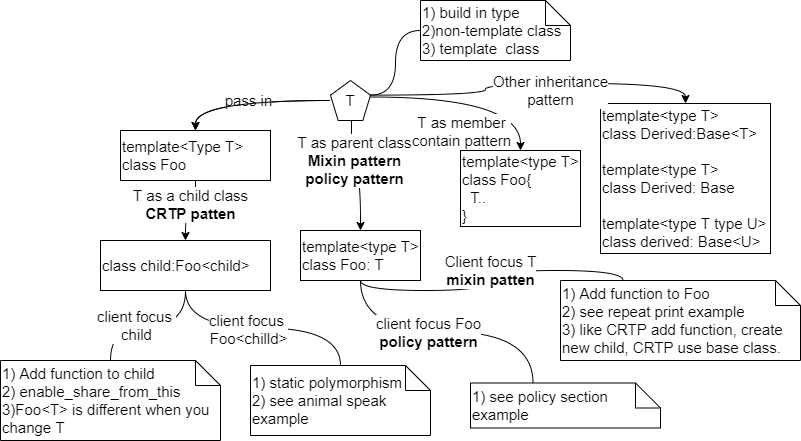

The diagram above was exported from draw.io. Its source (the exported page's mxGraphModel, read from the mxfile embedded in the PNG):
<mxGraphModel dx="1681" dy="622" grid="1" gridSize="10" guides="1" tooltips="1" connect="1" arrows="1" fold="1" page="1" pageScale="1" pageWidth="850" pageHeight="1100" math="0" shadow="0">
  <root>
    <mxCell id="0" />
    <mxCell id="1" parent="0" />
    <mxCell id="-UtIP6LiLXS1cAUsmjQT-8" value="pass in" style="edgeStyle=orthogonalEdgeStyle;curved=1;rounded=0;orthogonalLoop=1;jettySize=auto;html=1;fontSize=15;" edge="1" parent="1" source="-UtIP6LiLXS1cAUsmjQT-1" target="-UtIP6LiLXS1cAUsmjQT-7">
      <mxGeometry relative="1" as="geometry" />
    </mxCell>
    <mxCell id="-UtIP6LiLXS1cAUsmjQT-10" value="" style="edgeStyle=orthogonalEdgeStyle;curved=1;rounded=0;orthogonalLoop=1;jettySize=auto;html=1;fontSize=15;" edge="1" parent="1" source="-UtIP6LiLXS1cAUsmjQT-7" target="-UtIP6LiLXS1cAUsmjQT-9">
      <mxGeometry relative="1" as="geometry" />
    </mxCell>
    <mxCell id="-UtIP6LiLXS1cAUsmjQT-19" value="T as a child class&lt;br style=&quot;font-size: 15px;&quot;&gt;&lt;b style=&quot;font-size: 15px;&quot;&gt;CRTP patten&lt;/b&gt;" style="edgeLabel;html=1;align=center;verticalAlign=middle;resizable=0;points=[];fontSize=15;" vertex="1" connectable="0" parent="-UtIP6LiLXS1cAUsmjQT-10">
      <mxGeometry x="-0.05" y="7" relative="1" as="geometry">
        <mxPoint x="-2" y="-13" as="offset" />
      </mxGeometry>
    </mxCell>
    <mxCell id="-UtIP6LiLXS1cAUsmjQT-23" value="" style="edgeStyle=orthogonalEdgeStyle;curved=1;rounded=0;orthogonalLoop=1;jettySize=auto;html=1;fontSize=15;" edge="1" parent="1" source="-UtIP6LiLXS1cAUsmjQT-1" target="-UtIP6LiLXS1cAUsmjQT-7">
      <mxGeometry relative="1" as="geometry" />
    </mxCell>
    <mxCell id="-UtIP6LiLXS1cAUsmjQT-1" value="T" style="whiteSpace=wrap;html=1;shape=mxgraph.basic.pentagon;fontSize=15;" vertex="1" parent="1">
      <mxGeometry x="350" y="110" width="40" height="40" as="geometry" />
    </mxCell>
    <mxCell id="-UtIP6LiLXS1cAUsmjQT-7" value="template&amp;lt;Type T&amp;gt;&lt;br style=&quot;font-size: 15px;&quot;&gt;class Foo" style="whiteSpace=wrap;html=1;align=left;fontSize=15;" vertex="1" parent="1">
      <mxGeometry x="140" y="160" width="150" height="50" as="geometry" />
    </mxCell>
    <mxCell id="-UtIP6LiLXS1cAUsmjQT-9" value="class child:Foo&amp;lt;child&amp;gt;" style="whiteSpace=wrap;html=1;align=left;fontSize=15;" vertex="1" parent="1">
      <mxGeometry x="120" y="270" width="170" height="50" as="geometry" />
    </mxCell>
    <mxCell id="-UtIP6LiLXS1cAUsmjQT-17" value="1) build in type&lt;br style=&quot;font-size: 15px;&quot;&gt;2)non-template class&lt;br style=&quot;font-size: 15px;&quot;&gt;3) template&amp;nbsp; class" style="shape=note2;boundedLbl=1;whiteSpace=wrap;html=1;size=25;verticalAlign=middle;align=left;horizontal=1;labelPosition=center;verticalLabelPosition=middle;fontSize=15;" vertex="1" parent="1">
      <mxGeometry x="440" y="30" width="150" height="60" as="geometry" />
    </mxCell>
    <mxCell id="-UtIP6LiLXS1cAUsmjQT-18" value="" style="endArrow=none;html=1;rounded=0;curved=1;entryX=0;entryY=0.5;entryDx=0;entryDy=0;entryPerimeter=0;exitX=1;exitY=0.365;exitDx=0;exitDy=0;exitPerimeter=0;edgeStyle=orthogonalEdgeStyle;fontSize=15;" edge="1" parent="1" source="-UtIP6LiLXS1cAUsmjQT-1" target="-UtIP6LiLXS1cAUsmjQT-17">
      <mxGeometry width="50" height="50" relative="1" as="geometry">
        <mxPoint x="430" y="160" as="sourcePoint" />
        <mxPoint x="480" y="110" as="targetPoint" />
      </mxGeometry>
    </mxCell>
    <mxCell id="-UtIP6LiLXS1cAUsmjQT-25" value="template&amp;lt;type T&amp;gt;&lt;br style=&quot;font-size: 15px;&quot;&gt;class Foo: T" style="whiteSpace=wrap;html=1;align=left;fontSize=15;" vertex="1" parent="1">
      <mxGeometry x="320" y="260" width="120" height="50" as="geometry" />
    </mxCell>
    <mxCell id="-UtIP6LiLXS1cAUsmjQT-26" value="" style="edgeStyle=orthogonalEdgeStyle;curved=1;rounded=0;orthogonalLoop=1;jettySize=auto;html=1;fontSize=15;exitX=0.525;exitY=1;exitDx=0;exitDy=0;exitPerimeter=0;entryX=0.5;entryY=0;entryDx=0;entryDy=0;" edge="1" parent="1" source="-UtIP6LiLXS1cAUsmjQT-1" target="-UtIP6LiLXS1cAUsmjQT-25">
      <mxGeometry relative="1" as="geometry">
        <mxPoint x="380" y="160" as="sourcePoint" />
        <mxPoint x="310" y="200" as="targetPoint" />
      </mxGeometry>
    </mxCell>
    <mxCell id="-UtIP6LiLXS1cAUsmjQT-27" value="T as parent class&lt;br style=&quot;font-size: 15px;&quot;&gt;&lt;b style=&quot;font-size: 15px;&quot;&gt;Mixin pattern&lt;br style=&quot;font-size: 15px;&quot;&gt;policy pattern&lt;/b&gt;" style="edgeLabel;html=1;align=center;verticalAlign=middle;resizable=0;points=[];fontSize=15;" vertex="1" connectable="0" parent="-UtIP6LiLXS1cAUsmjQT-26">
      <mxGeometry x="-0.3408" y="3" relative="1" as="geometry">
        <mxPoint as="offset" />
      </mxGeometry>
    </mxCell>
    <mxCell id="-UtIP6LiLXS1cAUsmjQT-29" value="template&amp;lt;type T&amp;gt;&lt;br style=&quot;font-size: 15px;&quot;&gt;class Foo{&lt;br style=&quot;font-size: 15px;&quot;&gt;&amp;nbsp; T..&lt;br style=&quot;font-size: 15px;&quot;&gt;}" style="whiteSpace=wrap;html=1;align=left;fontSize=15;" vertex="1" parent="1">
      <mxGeometry x="480" y="180" width="120" height="76" as="geometry" />
    </mxCell>
    <mxCell id="-UtIP6LiLXS1cAUsmjQT-30" value="" style="edgeStyle=orthogonalEdgeStyle;curved=1;rounded=0;orthogonalLoop=1;jettySize=auto;html=1;fontSize=15;entryX=0.5;entryY=0;entryDx=0;entryDy=0;" edge="1" parent="1" target="-UtIP6LiLXS1cAUsmjQT-29">
      <mxGeometry relative="1" as="geometry">
        <mxPoint x="390" y="126.5" as="sourcePoint" />
        <mxPoint x="550" y="243.5" as="targetPoint" />
      </mxGeometry>
    </mxCell>
    <mxCell id="-UtIP6LiLXS1cAUsmjQT-31" value="T as member&lt;br style=&quot;font-size: 15px;&quot;&gt;contain pattern" style="edgeLabel;html=1;align=center;verticalAlign=middle;resizable=0;points=[];fontSize=15;" vertex="1" connectable="0" parent="-UtIP6LiLXS1cAUsmjQT-30">
      <mxGeometry x="-0.3408" y="3" relative="1" as="geometry">
        <mxPoint x="24" y="37" as="offset" />
      </mxGeometry>
    </mxCell>
    <mxCell id="-UtIP6LiLXS1cAUsmjQT-32" value="template&amp;lt;type T&amp;gt;&lt;br style=&quot;font-size: 15px;&quot;&gt;class Derived:Base&amp;lt;T&amp;gt;&lt;br style=&quot;font-size: 15px;&quot;&gt;&lt;br style=&quot;font-size: 15px;&quot;&gt;template&amp;lt;type T&amp;gt;&lt;br style=&quot;font-size: 15px;&quot;&gt;class Derived: Base&lt;br style=&quot;font-size: 15px;&quot;&gt;&lt;br style=&quot;font-size: 15px;&quot;&gt;template&amp;lt;type T type U&amp;gt;&lt;br style=&quot;font-size: 15px;&quot;&gt;class derived: Base&amp;lt;U&amp;gt;" style="whiteSpace=wrap;html=1;align=left;fontSize=15;" vertex="1" parent="1">
      <mxGeometry x="620" y="133" width="170" height="150" as="geometry" />
    </mxCell>
    <mxCell id="-UtIP6LiLXS1cAUsmjQT-33" value="" style="edgeStyle=orthogonalEdgeStyle;curved=1;rounded=0;orthogonalLoop=1;jettySize=auto;html=1;fontSize=15;exitX=1;exitY=0.365;exitDx=0;exitDy=0;exitPerimeter=0;entryX=0.5;entryY=0;entryDx=0;entryDy=0;" edge="1" parent="1" target="-UtIP6LiLXS1cAUsmjQT-32" source="-UtIP6LiLXS1cAUsmjQT-1">
      <mxGeometry relative="1" as="geometry">
        <mxPoint x="630" y="180" as="sourcePoint" />
        <mxPoint x="710" y="236" as="targetPoint" />
      </mxGeometry>
    </mxCell>
    <mxCell id="-UtIP6LiLXS1cAUsmjQT-34" value="Other inheritance&lt;br style=&quot;font-size: 15px;&quot;&gt;pattern" style="edgeLabel;html=1;align=center;verticalAlign=middle;resizable=0;points=[];fontSize=15;" vertex="1" connectable="0" parent="-UtIP6LiLXS1cAUsmjQT-33">
      <mxGeometry x="-0.3408" y="3" relative="1" as="geometry">
        <mxPoint x="65" y="-2" as="offset" />
      </mxGeometry>
    </mxCell>
    <mxCell id="-UtIP6LiLXS1cAUsmjQT-35" value="1) Add function to child&lt;br style=&quot;font-size: 15px;&quot;&gt;2) enable_share_from_this&lt;br style=&quot;font-size: 15px;&quot;&gt;3)Foo&amp;lt;T&amp;gt; is different when you change T" style="shape=note2;boundedLbl=1;whiteSpace=wrap;html=1;size=25;verticalAlign=middle;align=left;horizontal=1;labelPosition=center;verticalLabelPosition=middle;fontSize=15;" vertex="1" parent="1">
      <mxGeometry x="20" y="390" width="220" height="80" as="geometry" />
    </mxCell>
    <mxCell id="-UtIP6LiLXS1cAUsmjQT-36" value="1) static polymorphism&lt;br style=&quot;font-size: 15px;&quot;&gt;2) see animal speak example" style="shape=note2;boundedLbl=1;whiteSpace=wrap;html=1;size=25;verticalAlign=middle;align=left;horizontal=1;labelPosition=center;verticalLabelPosition=middle;fontSize=15;" vertex="1" parent="1">
      <mxGeometry x="270" y="395" width="180" height="70" as="geometry" />
    </mxCell>
    <mxCell id="-UtIP6LiLXS1cAUsmjQT-37" value="1) Add function to Foo&lt;br style=&quot;font-size: 15px;&quot;&gt;2) see repeat print example&lt;br style=&quot;font-size: 15px;&quot;&gt;3) like CRTP add function, create new child, CRTP use base class." style="shape=note2;boundedLbl=1;whiteSpace=wrap;html=1;size=25;verticalAlign=middle;align=left;horizontal=1;labelPosition=center;verticalLabelPosition=middle;fontSize=15;" vertex="1" parent="1">
      <mxGeometry x="580" y="310" width="240" height="80" as="geometry" />
    </mxCell>
    <mxCell id="-UtIP6LiLXS1cAUsmjQT-38" value="1) see policy section example" style="shape=note2;boundedLbl=1;whiteSpace=wrap;html=1;size=25;verticalAlign=middle;align=left;horizontal=1;labelPosition=center;verticalLabelPosition=middle;fontSize=15;" vertex="1" parent="1">
      <mxGeometry x="490" y="412.5" width="190" height="45" as="geometry" />
    </mxCell>
    <mxCell id="-UtIP6LiLXS1cAUsmjQT-39" value="" style="endArrow=none;html=1;rounded=0;curved=1;entryX=0.5;entryY=1;entryDx=0;entryDy=0;edgeStyle=orthogonalEdgeStyle;fontSize=15;" edge="1" parent="1" source="-UtIP6LiLXS1cAUsmjQT-35" target="-UtIP6LiLXS1cAUsmjQT-9">
      <mxGeometry width="50" height="50" relative="1" as="geometry">
        <mxPoint x="400" y="134.5999999999999" as="sourcePoint" />
        <mxPoint x="450" y="90" as="targetPoint" />
      </mxGeometry>
    </mxCell>
    <mxCell id="-UtIP6LiLXS1cAUsmjQT-44" value="client focus&amp;nbsp;&lt;br style=&quot;font-size: 15px;&quot;&gt;child" style="edgeLabel;html=1;align=center;verticalAlign=middle;resizable=0;points=[];fontSize=15;" vertex="1" connectable="0" parent="-UtIP6LiLXS1cAUsmjQT-39">
      <mxGeometry x="-0.1647" relative="1" as="geometry">
        <mxPoint as="offset" />
      </mxGeometry>
    </mxCell>
    <mxCell id="-UtIP6LiLXS1cAUsmjQT-40" value="" style="endArrow=none;html=1;rounded=0;curved=1;entryX=0.5;entryY=1;entryDx=0;entryDy=0;edgeStyle=orthogonalEdgeStyle;fontSize=15;" edge="1" parent="1" source="-UtIP6LiLXS1cAUsmjQT-36" target="-UtIP6LiLXS1cAUsmjQT-9">
      <mxGeometry width="50" height="50" relative="1" as="geometry">
        <mxPoint x="105" y="370" as="sourcePoint" />
        <mxPoint x="165" y="330" as="targetPoint" />
      </mxGeometry>
    </mxCell>
    <mxCell id="-UtIP6LiLXS1cAUsmjQT-43" value="client focus &lt;br style=&quot;font-size: 15px;&quot;&gt;Foo&amp;lt;chilld&amp;gt;" style="edgeLabel;html=1;align=center;verticalAlign=middle;resizable=0;points=[];fontSize=15;" vertex="1" connectable="0" parent="-UtIP6LiLXS1cAUsmjQT-40">
      <mxGeometry x="0.1333" y="1" relative="1" as="geometry">
        <mxPoint as="offset" />
      </mxGeometry>
    </mxCell>
    <mxCell id="-UtIP6LiLXS1cAUsmjQT-41" value="&lt;font style=&quot;font-size: 15px;&quot;&gt;Client focus T&lt;br style=&quot;font-size: 15px;&quot;&gt;&lt;b style=&quot;font-size: 15px;&quot;&gt;mixin patten&lt;/b&gt;&lt;/font&gt;" style="endArrow=none;html=1;rounded=0;curved=1;entryX=0.5;entryY=1;entryDx=0;entryDy=0;edgeStyle=orthogonalEdgeStyle;exitX=0;exitY=0;exitDx=62.5;exitDy=0;exitPerimeter=0;fontSize=15;" edge="1" parent="1" source="-UtIP6LiLXS1cAUsmjQT-37" target="-UtIP6LiLXS1cAUsmjQT-25">
      <mxGeometry x="-0.058" width="50" height="50" relative="1" as="geometry">
        <mxPoint x="115" y="380" as="sourcePoint" />
        <mxPoint x="175" y="340" as="targetPoint" />
        <mxPoint as="offset" />
      </mxGeometry>
    </mxCell>
    <mxCell id="-UtIP6LiLXS1cAUsmjQT-42" value="" style="endArrow=none;html=1;rounded=0;curved=1;entryX=0.5;entryY=1;entryDx=0;entryDy=0;edgeStyle=orthogonalEdgeStyle;exitX=0;exitY=0;exitDx=62.5;exitDy=0;exitPerimeter=0;fontSize=15;" edge="1" parent="1" source="-UtIP6LiLXS1cAUsmjQT-38" target="-UtIP6LiLXS1cAUsmjQT-25">
      <mxGeometry width="50" height="50" relative="1" as="geometry">
        <mxPoint x="610" y="360" as="sourcePoint" />
        <mxPoint x="185" y="350" as="targetPoint" />
      </mxGeometry>
    </mxCell>
    <mxCell id="-UtIP6LiLXS1cAUsmjQT-45" value="client focus Foo&lt;br style=&quot;font-size: 15px;&quot;&gt;&lt;b style=&quot;font-size: 15px;&quot;&gt;policy pattern&lt;/b&gt;" style="edgeLabel;html=1;align=center;verticalAlign=middle;resizable=0;points=[];fontSize=15;" vertex="1" connectable="0" parent="-UtIP6LiLXS1cAUsmjQT-42">
      <mxGeometry x="0.4055" y="-1" relative="1" as="geometry">
        <mxPoint x="37" y="1" as="offset" />
      </mxGeometry>
    </mxCell>
  </root>
</mxGraphModel>